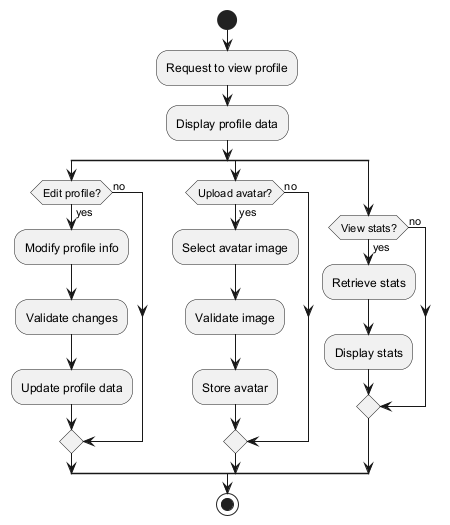

The diagram above was rendered by PlantUML. Its source (embedded in the PNG):
@startuml
start
:Request to view profile;
:Display profile data;

split
  if (Edit profile?) then (yes)
    :Modify profile info;
    :Validate changes;
    :Update profile data;
  else (no)
  endif
split again
  if (Upload avatar?) then (yes)
    :Select avatar image;
    :Validate image;
    :Store avatar;
  else (no)
  endif
split again
  if (View stats?) then (yes)
    :Retrieve stats;
    :Display stats;
  else (no)
  endif
end split

stop
@enduml